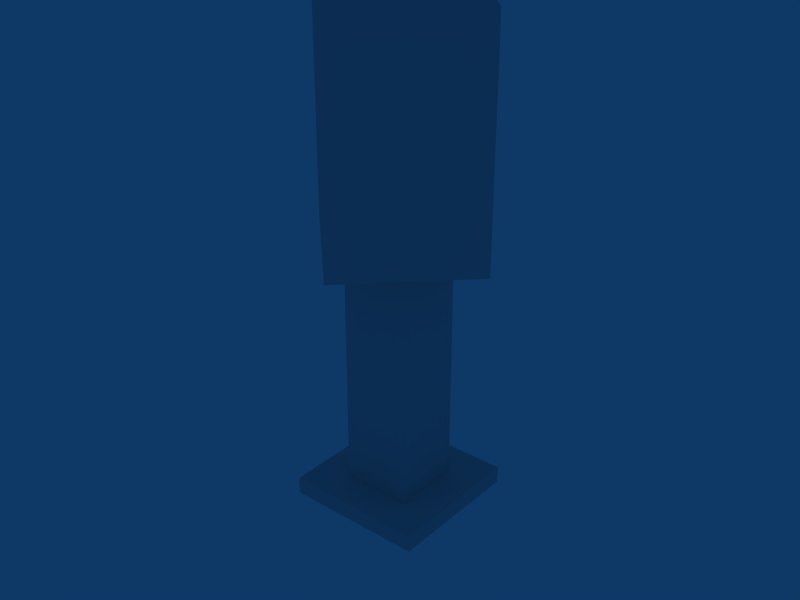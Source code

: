# Source: gridbeacon.blend  (saved by Blender 2.49.2; exported with 4.5.12 LTS)
import bpy
from mathutils import Matrix  # noqa: F401  (used for matrix-valued properties, if any)

bpy.ops.wm.read_factory_settings(use_empty=True)
scene = bpy.context.scene
scene.name = 'Scene'

# ---- collections
col_collection_1 = bpy.data.collections.new('Collection 1'); scene.collection.children.link(col_collection_1)
col_collection_11 = bpy.data.collections.new('Collection 11'); scene.collection.children.link(col_collection_11)
col_collection_11.hide_render = True
col_collection_11.hide_viewport = True

# ---- world
world_world = bpy.data.worlds.new('World'); scene.world = world_world
world_world.color = (0.05656, 0.2208, 0.4)
world_world.use_sun_shadow = False
world_world.sun_shadow_jitter_overblur = 0.0
world_world.cycles.sampling_method = 'MANUAL'
world_world.cycles.sample_map_resolution = 256

# ---- meshes
me_cube_002 = bpy.data.meshes.new('Cube.002')
me_cube_002.from_pydata([(-1.358, -1.34, 5.319), (-1.358, 1.327, 5.319), (1.308, 1.327, 5.319), (1.308, -1.34, 5.319), (-1.358, -1.34, 0.9854), (-1.358, 1.327, 0.9854), (1.308, 1.327, 0.9854), (1.308, -1.34, 0.9854)], [], [(0, 3, 2, 1), (4, 5, 6, 7), (0, 1, 5, 4), (1, 2, 6, 5), (2, 3, 7, 6), (3, 0, 4, 7)])
_uv = me_cube_002.uv_layers.new(name='UVTex')
_uv.uv.foreach_set('vector', [0.0, 0.0, 0.0, 1.0, 1.0, 1.0, 1.0, 0.0, 0.0, 0.0, 0.0, 1.0, 1.0, 1.0, 1.0, 0.0, 0.0, 0.0, 0.0, 1.0, 1.0, 1.0, 1.0, 0.0, 0.0, 0.0, 0.0, 1.0, 1.0, 1.0, 1.0, 0.0, 0.0, 0.0, 0.0, 1.0, 1.0, 1.0, 1.0, 0.0, 1.0, 1.0, 1.0, 0.0, 0.0, 0.0, 0.0, 1.0])
me_cube_002.use_remesh_preserve_volume = False
me_cube_002.use_remesh_preserve_attributes = False
me_cube_002.use_mirror_vertex_groups = False
me_cube_002.update()
me_cube_001 = bpy.data.meshes.new('Cube.001')
me_cube_001.from_pydata([(-1.333, -1.333, 0.3333), (-1.333, 1.333, 0.3333), (1.333, 1.333, 0.3333), (1.333, -1.333, 0.3333), (-1.333, -1.333, 0.0), (-1.333, 1.333, 0.0), (1.333, 1.333, 0.0), (1.333, -1.333, 0.0)], [], [(0, 3, 2, 1), (4, 5, 6, 7), (0, 1, 5, 4), (1, 2, 6, 5), (2, 3, 7, 6), (3, 0, 4, 7)])
_uv = me_cube_001.uv_layers.new(name='UVTex')
_uv.uv.foreach_set('vector', [0.0, 0.0, 0.0, 1.0, 1.0, 1.0, 1.0, 0.0, 0.0, 0.0, 0.0, 1.0, 1.0, 1.0, 1.0, 0.0, 0.0, 0.0, 0.0, 1.0, 1.0, 1.0, 1.0, 0.0, 0.0, 0.0, 0.0, 1.0, 1.0, 1.0, 1.0, 0.0, 0.0, 0.0, 0.0, 1.0, 1.0, 1.0, 1.0, 0.0, 1.0, 1.0, 1.0, 0.0, 0.0, 0.0, 0.0, 1.0])
me_cube_001.use_remesh_preserve_volume = False
me_cube_001.use_remesh_preserve_attributes = False
me_cube_001.use_mirror_vertex_groups = False
me_cube_001.update()
me_cube_005 = bpy.data.meshes.new('Cube.005')
me_cube_005.from_pydata([(-0.6917, -0.6731, 1.985), (-0.6917, 0.6602, 1.985), (0.6417, 0.6602, 1.985), (0.6417, -0.6731, 1.985), (-0.6917, -0.6731, -3.681), (-0.6917, 0.6602, -3.681), (0.6417, 0.6602, -3.681), (0.6417, -0.6731, -3.681)], [], [(0, 3, 2, 1), (4, 5, 6, 7), (0, 1, 5, 4), (1, 2, 6, 5), (2, 3, 7, 6), (3, 0, 4, 7)])
_uv = me_cube_005.uv_layers.new(name='UVTex')
_uv.uv.foreach_set('vector', [0.0, 0.0, 0.0, 1.0, 1.0, 1.0, 1.0, 0.0, 0.0, 0.0, 0.0, 1.0, 1.0, 1.0, 1.0, 0.0, 0.0, 0.0, 0.0, 1.0, 1.0, 1.0, 1.0, 0.0, 0.0, 0.0, 0.0, 1.0, 1.0, 1.0, 1.0, 0.0, 0.0, 0.0, 0.0, 1.0, 1.0, 1.0, 1.0, 0.0, 1.0, 1.0, 1.0, 0.0, 0.0, 0.0, 0.0, 1.0])
me_cube_005.use_remesh_preserve_volume = False
me_cube_005.use_remesh_preserve_attributes = False
me_cube_005.use_mirror_vertex_groups = False
me_cube_005.update()
me_cube_007 = bpy.data.meshes.new('Cube.007')
me_cube_007.from_pydata([(-0.01312, -0.9651, 1.985), (-0.9559, -0.02225, 1.985), (-0.01312, 0.9206, 1.985), (0.9297, -0.02225, 1.985), (-0.01312, -0.9651, -3.681), (-0.9559, -0.02225, -3.681), (-0.01312, 0.9206, -3.681), (0.9297, -0.02225, -3.681), (-0.01312, -1.908, -3.681), (-1.899, -0.02225, -3.681), (-0.01312, 1.863, -3.681), (1.872, -0.02225, -3.681), (-0.01312, -1.908, -4.015), (-1.899, -0.02225, -4.015), (-0.01312, 1.863, -4.015), (1.872, -0.02225, -4.015), (-1.358, -1.34, 5.319), (-1.358, 1.327, 5.319), (1.308, 1.327, 5.319), (1.308, -1.34, 5.319), (-1.358, -1.34, 0.9854), (-1.358, 1.327, 0.9854), (1.308, 1.327, 0.9854), (1.308, -1.34, 0.9854)], [], [(0, 3, 2, 1), (4, 5, 6, 7), (0, 1, 5, 4), (1, 2, 6, 5), (2, 3, 7, 6), (3, 0, 4, 7), (8, 11, 10, 9), (12, 13, 14, 15), (8, 9, 13, 12), (9, 10, 14, 13), (10, 11, 15, 14), (11, 8, 12, 15), (16, 19, 18, 17), (20, 21, 22, 23), (16, 17, 21, 20), (17, 18, 22, 21), (18, 19, 23, 22), (19, 16, 20, 23)])
_uv = me_cube_007.uv_layers.new(name='UVTex')
_uv.uv.foreach_set('vector', [0.0, 0.0, 0.0, 1.0, 1.0, 1.0, 1.0, 0.0, 0.0, 0.0, 0.0, 1.0, 1.0, 1.0, 1.0, 0.0, 0.0, 0.0, 0.0, 1.0, 1.0, 1.0, 1.0, 0.0, 0.0, 0.0, 0.0, 1.0, 1.0, 1.0, 1.0, 0.0, 0.0, 0.0, 0.0, 1.0, 1.0, 1.0, 1.0, 0.0, 1.0, 1.0, 1.0, 0.0, 0.0, 0.0, 0.0, 1.0, 0.0, 0.0, 0.0, 1.0, 1.0, 1.0, 1.0, 0.0, 0.0, 0.0, 0.0, 1.0, 1.0, 1.0, 1.0, 0.0, 0.0, 0.0, 0.0, 1.0, 1.0, 1.0, 1.0, 0.0, 0.0, 0.0, 0.0, 1.0, 1.0, 1.0, 1.0, 0.0, 0.0, 0.0, 0.0, 1.0, 1.0, 1.0, 1.0, 0.0, 1.0, 1.0, 1.0, 0.0, 0.0, 0.0, 0.0, 1.0, 0.0, 0.0, 0.0, 1.0, 1.0, 1.0, 1.0, 0.0, 0.0, 0.0, 0.0, 1.0, 1.0, 1.0, 1.0, 0.0, 0.0, 0.0, 0.0, 1.0, 1.0, 1.0, 1.0, 0.0, 0.0, 0.0, 0.0, 1.0, 1.0, 1.0, 1.0, 0.0, 0.0, 0.0, 0.0, 1.0, 1.0, 1.0, 1.0, 0.0, 1.0, 1.0, 1.0, 0.0, 0.0, 0.0, 0.0, 1.0])
me_cube_007.use_remesh_preserve_volume = False
me_cube_007.use_remesh_preserve_attributes = False
me_cube_007.use_mirror_vertex_groups = False
me_cube_007.update()

# ---- objects
ob_c = bpy.data.objects.new('C', me_cube_002)
ob_a = bpy.data.objects.new('A', me_cube_001)
ob_b = bpy.data.objects.new('B', me_cube_005)
ob_cube_002 = bpy.data.objects.new('Cube.002', me_cube_007)

# ---- transforms, parenting, visibility, modifiers, constraints
ob_c.location = (0.07504, 0.01938, 12.04)
ob_c.rotation_euler = (-1.646e-10, -6.819e-11, -0.7854)
ob_c.scale = (3.0, 3.0, 3.0)
ob_c.lock_rotations_4d = False
ob_c.empty_display_type = 'ARROWS'
ob_c.lineart.crease_threshold = 0.0
ob_a.location = (0.0, 0.0, 0.0)
ob_a.scale = (3.0, 3.0, 3.0)
ob_a.lock_rotations_4d = False
ob_a.empty_display_type = 'ARROWS'
ob_a.lineart.crease_threshold = 0.0
ob_b.location = (0.07504, 0.01938, 12.04)
ob_b.scale = (3.0, 3.0, 3.0)
ob_b.lock_rotations_4d = False
ob_b.empty_display_type = 'ARROWS'
ob_b.lineart.crease_threshold = 0.0
ob_cube_002.location = (0.07504, 0.01938, 12.04)
ob_cube_002.rotation_euler = (-1.646e-10, -6.819e-11, -0.7854)
ob_cube_002.scale = (3.0, 3.0, 3.0)
ob_cube_002.lock_rotations_4d = False
ob_cube_002.empty_display_type = 'ARROWS'
ob_cube_002.lineart.crease_threshold = 0.0

# ---- collection membership
col_collection_1.objects.link(ob_c)
col_collection_1.objects.link(ob_a)
col_collection_1.objects.link(ob_b)
col_collection_11.objects.link(ob_cube_002)

# ---- scene / render settings (as saved in the file)
scene.frame_start = 1; scene.frame_end = 250; scene.frame_set(1)
scene.render.engine = 'BLENDER_EEVEE_NEXT'
scene.render.image_settings.file_format = 'JPEG'
scene.render.image_settings.color_mode = 'RGB'
scene.render.image_settings.compression = 90
scene.render.resolution_x = 800
scene.render.resolution_y = 600
scene.render.pixel_aspect_x = 100.0
scene.render.pixel_aspect_y = 100.0
scene.render.fps = 25
scene.render.dither_intensity = 0.0
scene.render.use_compositing = False
scene.render.use_sequencer = False
scene.render.bake_margin = 2
scene.render.bake_bias = 0.0
scene.render.use_stamp_time = False
scene.render.use_stamp_date = False
scene.render.use_stamp_frame = False
scene.render.use_stamp_camera = False
scene.render.use_stamp_scene = False
scene.render.use_stamp_filename = False
scene.render.use_stamp_render_time = False
scene.render.stamp_font_size = 0
scene.cycles.use_denoising = False
scene.cycles.samples = 10
scene.cycles.sampling_pattern = 'TABULATED_SOBOL'
scene.cycles.light_sampling_threshold = 0.0
scene.cycles.use_adaptive_sampling = False
scene.cycles.use_light_tree = False
scene.cycles.blur_glossy = 0.0
scene.cycles.volume_bounces = 1
scene.cycles.pixel_filter_type = 'GAUSSIAN'
scene.cycles.sample_clamp_indirect = 0.0
scene.view_settings.view_transform = 'Raw'
bpy.context.view_layer.update()

# ---- added for rendering (the .blend has no active camera): camera
cam_auto = bpy.data.cameras.new('AutoCamera')
cam_auto.lens = 50.0
cam_auto.sensor_width = 36.0
cam_auto.clip_end = 1000.0
ob_auto_camera = bpy.data.objects.new('AutoCamera', cam_auto)
scene.collection.objects.link(ob_auto_camera)
ob_auto_camera.location = (33.1222, -39.6779, 38.4838)
ob_auto_camera.rotation_euler = (1.09748, -7.21219e-08, 0.694738)
scene.camera = ob_auto_camera
bpy.context.view_layer.update()
